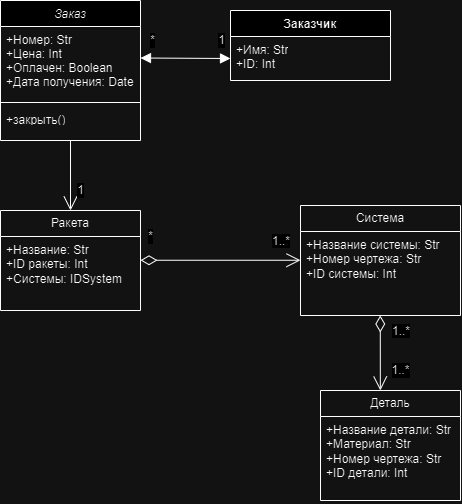

The diagram above was exported from draw.io. Its source (the exported page's mxGraphModel, read from the mxfile embedded in the PNG):
<mxGraphModel dx="761" dy="549" grid="1" gridSize="10" guides="1" tooltips="1" connect="1" arrows="1" fold="1" page="1" pageScale="1" pageWidth="827" pageHeight="1169" math="0" shadow="0">
  <root>
    <mxCell id="WIyWlLk6GJQsqaUBKTNV-0" />
    <mxCell id="WIyWlLk6GJQsqaUBKTNV-1" parent="WIyWlLk6GJQsqaUBKTNV-0" />
    <mxCell id="zkfFHV4jXpPFQw0GAbJ--0" value="Заказ" style="swimlane;fontStyle=2;align=center;verticalAlign=top;childLayout=stackLayout;horizontal=1;startSize=26;horizontalStack=0;resizeParent=1;resizeLast=0;collapsible=1;marginBottom=0;rounded=0;shadow=0;strokeWidth=1;" parent="WIyWlLk6GJQsqaUBKTNV-1" vertex="1">
      <mxGeometry x="210" y="60" width="140" height="140" as="geometry">
        <mxRectangle x="230" y="140" width="160" height="26" as="alternateBounds" />
      </mxGeometry>
    </mxCell>
    <mxCell id="zkfFHV4jXpPFQw0GAbJ--3" value="+Номер: Str&#10;+Цена: Int&#10;+Оплачен: Boolean&#10;+Дата получения: Date&#10;" style="text;align=left;verticalAlign=top;spacingLeft=4;spacingRight=4;overflow=hidden;rotatable=0;points=[[0,0.5],[1,0.5]];portConstraint=eastwest;rounded=0;shadow=0;html=0;" parent="zkfFHV4jXpPFQw0GAbJ--0" vertex="1">
      <mxGeometry y="26" width="140" height="68" as="geometry" />
    </mxCell>
    <mxCell id="zkfFHV4jXpPFQw0GAbJ--4" value="" style="line;html=1;strokeWidth=1;align=left;verticalAlign=middle;spacingTop=-1;spacingLeft=3;spacingRight=3;rotatable=0;labelPosition=right;points=[];portConstraint=eastwest;" parent="zkfFHV4jXpPFQw0GAbJ--0" vertex="1">
      <mxGeometry y="94" width="140" height="16" as="geometry" />
    </mxCell>
    <mxCell id="LJln8qpl3ZhPcKxVZQ8C-36" value="+закрыть()" style="text;strokeColor=none;fillColor=none;align=left;verticalAlign=middle;spacingLeft=4;spacingRight=4;overflow=hidden;points=[[0,0.5],[1,0.5]];portConstraint=eastwest;rotatable=0;whiteSpace=wrap;html=1;" vertex="1" parent="zkfFHV4jXpPFQw0GAbJ--0">
      <mxGeometry y="110" width="140" height="16" as="geometry" />
    </mxCell>
    <mxCell id="LJln8qpl3ZhPcKxVZQ8C-41" value="Заказчик" style="swimlane;fontStyle=1;align=center;verticalAlign=top;childLayout=stackLayout;horizontal=1;startSize=26;horizontalStack=0;resizeParent=1;resizeParentMax=0;resizeLast=0;collapsible=1;marginBottom=0;whiteSpace=wrap;html=1;" vertex="1" parent="WIyWlLk6GJQsqaUBKTNV-1">
      <mxGeometry x="440" y="70" width="160" height="70" as="geometry" />
    </mxCell>
    <mxCell id="LJln8qpl3ZhPcKxVZQ8C-42" value="+Имя: Str&lt;div&gt;+ID: Int&lt;/div&gt;" style="text;strokeColor=none;fillColor=none;align=left;verticalAlign=top;spacingLeft=4;spacingRight=4;overflow=hidden;rotatable=0;points=[[0,0.5],[1,0.5]];portConstraint=eastwest;whiteSpace=wrap;html=1;" vertex="1" parent="LJln8qpl3ZhPcKxVZQ8C-41">
      <mxGeometry y="26" width="160" height="44" as="geometry" />
    </mxCell>
    <mxCell id="LJln8qpl3ZhPcKxVZQ8C-68" value="" style="endArrow=block;startArrow=block;endFill=1;startFill=1;html=1;rounded=0;fontSize=12;startSize=8;endSize=8;curved=1;entryX=0;entryY=0.5;entryDx=0;entryDy=0;" edge="1" parent="LJln8qpl3ZhPcKxVZQ8C-41" target="LJln8qpl3ZhPcKxVZQ8C-42">
      <mxGeometry width="160" relative="1" as="geometry">
        <mxPoint x="-90" y="47.5" as="sourcePoint" />
        <mxPoint y="50" as="targetPoint" />
      </mxGeometry>
    </mxCell>
    <mxCell id="LJln8qpl3ZhPcKxVZQ8C-69" value="*" style="edgeLabel;html=1;align=center;verticalAlign=middle;resizable=0;points=[];fontSize=12;" vertex="1" connectable="0" parent="LJln8qpl3ZhPcKxVZQ8C-68">
      <mxGeometry x="-0.7449" y="4" relative="1" as="geometry">
        <mxPoint y="-14" as="offset" />
      </mxGeometry>
    </mxCell>
    <mxCell id="LJln8qpl3ZhPcKxVZQ8C-84" value="1" style="edgeLabel;html=1;align=center;verticalAlign=middle;resizable=0;points=[];fontSize=12;" vertex="1" connectable="0" parent="LJln8qpl3ZhPcKxVZQ8C-68">
      <mxGeometry x="-0.1008" y="2" relative="1" as="geometry">
        <mxPoint x="40" y="-16" as="offset" />
      </mxGeometry>
    </mxCell>
    <mxCell id="LJln8qpl3ZhPcKxVZQ8C-53" value="Ракета" style="swimlane;fontStyle=0;childLayout=stackLayout;horizontal=1;startSize=26;fillColor=none;horizontalStack=0;resizeParent=1;resizeParentMax=0;resizeLast=0;collapsible=1;marginBottom=0;whiteSpace=wrap;html=1;" vertex="1" parent="WIyWlLk6GJQsqaUBKTNV-1">
      <mxGeometry x="210" y="270" width="140" height="100" as="geometry" />
    </mxCell>
    <mxCell id="LJln8qpl3ZhPcKxVZQ8C-54" value="+Название: Str&lt;div&gt;+ID ракеты: Int&lt;/div&gt;&lt;div&gt;+Системы: IDSystem&lt;/div&gt;" style="text;strokeColor=none;fillColor=none;align=left;verticalAlign=top;spacingLeft=4;spacingRight=4;overflow=hidden;rotatable=0;points=[[0,0.5],[1,0.5]];portConstraint=eastwest;whiteSpace=wrap;html=1;" vertex="1" parent="LJln8qpl3ZhPcKxVZQ8C-53">
      <mxGeometry y="26" width="140" height="74" as="geometry" />
    </mxCell>
    <mxCell id="LJln8qpl3ZhPcKxVZQ8C-57" value="Система" style="swimlane;fontStyle=0;childLayout=stackLayout;horizontal=1;startSize=26;fillColor=none;horizontalStack=0;resizeParent=1;resizeParentMax=0;resizeLast=0;collapsible=1;marginBottom=0;whiteSpace=wrap;html=1;" vertex="1" parent="WIyWlLk6GJQsqaUBKTNV-1">
      <mxGeometry x="510" y="265" width="160" height="110" as="geometry" />
    </mxCell>
    <mxCell id="LJln8qpl3ZhPcKxVZQ8C-58" value="+Название системы: Str&lt;div&gt;+Номер чертежа: Str&lt;/div&gt;&lt;div&gt;&lt;span style=&quot;background-color: initial;&quot;&gt;+ID системы: Int&lt;/span&gt;&lt;/div&gt;" style="text;strokeColor=none;fillColor=none;align=left;verticalAlign=top;spacingLeft=4;spacingRight=4;overflow=hidden;rotatable=0;points=[[0,0.5],[1,0.5]];portConstraint=eastwest;whiteSpace=wrap;html=1;" vertex="1" parent="LJln8qpl3ZhPcKxVZQ8C-57">
      <mxGeometry y="26" width="160" height="84" as="geometry" />
    </mxCell>
    <mxCell id="LJln8qpl3ZhPcKxVZQ8C-61" value="Деталь" style="swimlane;fontStyle=0;childLayout=stackLayout;horizontal=1;startSize=26;fillColor=none;horizontalStack=0;resizeParent=1;resizeParentMax=0;resizeLast=0;collapsible=1;marginBottom=0;whiteSpace=wrap;html=1;" vertex="1" parent="WIyWlLk6GJQsqaUBKTNV-1">
      <mxGeometry x="530" y="450" width="140" height="110" as="geometry" />
    </mxCell>
    <mxCell id="LJln8qpl3ZhPcKxVZQ8C-62" value="+Название детали: Str&lt;div&gt;+Материал: Str&lt;/div&gt;&lt;div&gt;+Номер чертежа: Str&lt;/div&gt;&lt;div&gt;+ID детали: Int&lt;/div&gt;" style="text;strokeColor=none;fillColor=none;align=left;verticalAlign=top;spacingLeft=4;spacingRight=4;overflow=hidden;rotatable=0;points=[[0,0.5],[1,0.5]];portConstraint=eastwest;whiteSpace=wrap;html=1;" vertex="1" parent="LJln8qpl3ZhPcKxVZQ8C-61">
      <mxGeometry y="26" width="140" height="84" as="geometry" />
    </mxCell>
    <mxCell id="LJln8qpl3ZhPcKxVZQ8C-67" value="" style="endArrow=open;endFill=1;endSize=12;html=1;rounded=0;fontSize=12;curved=1;exitX=0.5;exitY=1;exitDx=0;exitDy=0;entryX=0.5;entryY=0;entryDx=0;entryDy=0;" edge="1" parent="WIyWlLk6GJQsqaUBKTNV-1" source="zkfFHV4jXpPFQw0GAbJ--0" target="LJln8qpl3ZhPcKxVZQ8C-53">
      <mxGeometry width="160" relative="1" as="geometry">
        <mxPoint x="240" y="240" as="sourcePoint" />
        <mxPoint x="400" y="240" as="targetPoint" />
      </mxGeometry>
    </mxCell>
    <mxCell id="LJln8qpl3ZhPcKxVZQ8C-83" value="1" style="edgeLabel;html=1;align=center;verticalAlign=middle;resizable=0;points=[];fontSize=12;" vertex="1" connectable="0" parent="LJln8qpl3ZhPcKxVZQ8C-67">
      <mxGeometry x="-0.3714" y="1" relative="1" as="geometry">
        <mxPoint x="9" y="28" as="offset" />
      </mxGeometry>
    </mxCell>
    <mxCell id="LJln8qpl3ZhPcKxVZQ8C-78" value="1..*" style="endArrow=open;html=1;endSize=12;startArrow=diamondThin;startSize=14;startFill=0;edgeStyle=orthogonalEdgeStyle;align=left;verticalAlign=bottom;rounded=0;fontSize=12;curved=1;exitX=0.464;exitY=1.038;exitDx=0;exitDy=0;exitPerimeter=0;" edge="1" parent="WIyWlLk6GJQsqaUBKTNV-1">
      <mxGeometry x="-0.3332" y="10" relative="1" as="geometry">
        <mxPoint x="589.76" y="375.002" as="sourcePoint" />
        <mxPoint x="589.86" y="450" as="targetPoint" />
        <Array as="points">
          <mxPoint x="589.86" y="447" />
        </Array>
        <mxPoint as="offset" />
      </mxGeometry>
    </mxCell>
    <mxCell id="LJln8qpl3ZhPcKxVZQ8C-80" value="1..*" style="edgeLabel;html=1;align=center;verticalAlign=middle;resizable=0;points=[];fontSize=12;" vertex="1" connectable="0" parent="LJln8qpl3ZhPcKxVZQ8C-78">
      <mxGeometry x="-0.0007" y="-3" relative="1" as="geometry">
        <mxPoint x="23" y="17" as="offset" />
      </mxGeometry>
    </mxCell>
    <mxCell id="LJln8qpl3ZhPcKxVZQ8C-81" value="1..*" style="endArrow=open;html=1;endSize=12;startArrow=diamondThin;startSize=14;startFill=0;edgeStyle=orthogonalEdgeStyle;align=left;verticalAlign=bottom;rounded=0;fontSize=12;curved=1;" edge="1" parent="WIyWlLk6GJQsqaUBKTNV-1">
      <mxGeometry x="0.625" y="10" relative="1" as="geometry">
        <mxPoint x="350" y="319.76" as="sourcePoint" />
        <mxPoint x="510" y="319.76" as="targetPoint" />
        <mxPoint as="offset" />
      </mxGeometry>
    </mxCell>
    <mxCell id="LJln8qpl3ZhPcKxVZQ8C-82" value="*" style="edgeLabel;html=1;align=center;verticalAlign=middle;resizable=0;points=[];fontSize=12;" vertex="1" connectable="0" parent="LJln8qpl3ZhPcKxVZQ8C-81">
      <mxGeometry x="0.2619" y="-1" relative="1" as="geometry">
        <mxPoint x="-91" y="-25" as="offset" />
      </mxGeometry>
    </mxCell>
  </root>
</mxGraphModel>